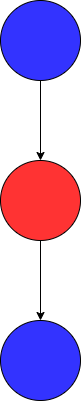

The diagram above was exported from draw.io. Its source (the exported page's mxGraphModel, read from the mxfile embedded in the PNG):
<mxGraphModel dx="1038" dy="481" grid="1" gridSize="10" guides="1" tooltips="1" connect="1" arrows="1" fold="1" page="1" pageScale="1" pageWidth="850" pageHeight="1100" math="0" shadow="0">
  <root>
    <mxCell id="0" />
    <mxCell id="1" parent="0" />
    <mxCell id="3D8RsjMc39wIwa276sIm-5" style="edgeStyle=orthogonalEdgeStyle;rounded=0;orthogonalLoop=1;jettySize=auto;html=1;exitX=0.5;exitY=1;exitDx=0;exitDy=0;entryX=0.5;entryY=0;entryDx=0;entryDy=0;" edge="1" parent="1" source="3D8RsjMc39wIwa276sIm-1" target="3D8RsjMc39wIwa276sIm-2">
      <mxGeometry relative="1" as="geometry" />
    </mxCell>
    <mxCell id="3D8RsjMc39wIwa276sIm-1" value="" style="ellipse;whiteSpace=wrap;html=1;aspect=fixed;fillColor=#3333FF;" vertex="1" parent="1">
      <mxGeometry x="360" y="40" width="80" height="80" as="geometry" />
    </mxCell>
    <mxCell id="3D8RsjMc39wIwa276sIm-6" style="edgeStyle=orthogonalEdgeStyle;rounded=0;orthogonalLoop=1;jettySize=auto;html=1;exitX=0.5;exitY=1;exitDx=0;exitDy=0;entryX=0.5;entryY=0;entryDx=0;entryDy=0;" edge="1" parent="1" source="3D8RsjMc39wIwa276sIm-2" target="3D8RsjMc39wIwa276sIm-3">
      <mxGeometry relative="1" as="geometry" />
    </mxCell>
    <mxCell id="3D8RsjMc39wIwa276sIm-2" value="" style="ellipse;whiteSpace=wrap;html=1;aspect=fixed;fillColor=#FF3333;" vertex="1" parent="1">
      <mxGeometry x="360" y="200" width="80" height="80" as="geometry" />
    </mxCell>
    <mxCell id="3D8RsjMc39wIwa276sIm-3" value="" style="ellipse;whiteSpace=wrap;html=1;aspect=fixed;fillColor=#3333FF;" vertex="1" parent="1">
      <mxGeometry x="360" y="360" width="80" height="80" as="geometry" />
    </mxCell>
  </root>
</mxGraphModel>